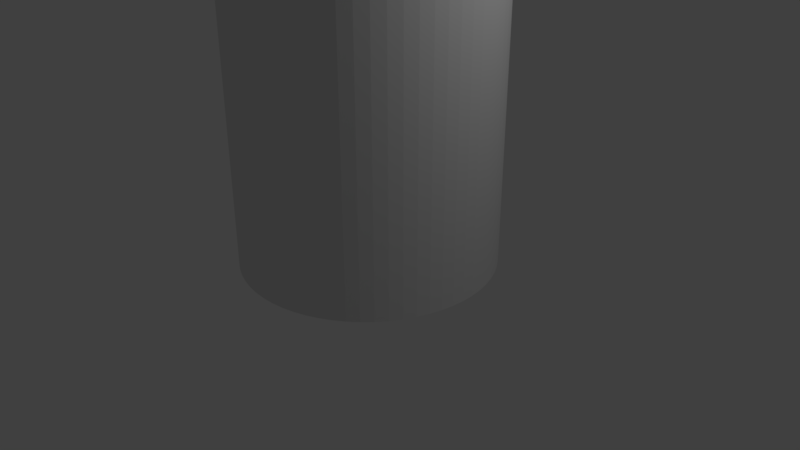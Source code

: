 # Source: Tank.blend  (saved by Blender 2.79.0; exported with 4.5.12 LTS)
import bpy
from mathutils import Matrix  # noqa: F401  (used for matrix-valued properties, if any)

bpy.ops.wm.read_factory_settings(use_empty=True)
scene = bpy.context.scene
scene.name = 'Scene'

# ---- collections
col_collection_1 = bpy.data.collections.new('Collection 1'); scene.collection.children.link(col_collection_1)

# ---- world
world_world = bpy.data.worlds.new('World'); scene.world = world_world
world_world.color = (0.05088, 0.05088, 0.05088)
world_world.use_sun_shadow = False
world_world.sun_shadow_jitter_overblur = 0.0
world_world.cycles.sampling_method = 'MANUAL'

# ---- cameras
cam_camera = bpy.data.cameras.new('Camera')
cam_camera.clip_end = 100.0
cam_camera.lens = 35.0
cam_camera.sensor_width = 32.0
cam_camera.sensor_height = 18.0
cam_camera.ortho_scale = 7.314
cam_camera.dof.focus_distance = 0.0
cam_camera.dof.aperture_fstop = 128.0

# ---- lights
light_lamp = bpy.data.lights.new('Lamp', 'POINT')
light_lamp.transmission_factor = 0.0
light_lamp.cutoff_distance = 30.0
light_lamp.energy = 100.0
light_lamp.shadow_buffer_clip_start = 1.001
light_lamp.shadow_soft_size = 0.1
light_lamp.shadow_maximum_resolution = 0.006
light_lamp.use_absolute_resolution = True

# ---- meshes
me_cylinder = bpy.data.meshes.new('Cylinder')
me_cylinder.from_pydata([(0.0, 1.0, -1.0), (0.0, 1.0, 1.0), (0.1951, 0.9808, -1.0), (0.1951, 0.9808, 1.0), (0.3827, 0.9239, -1.0), (0.3827, 0.9239, 1.0), (0.5556, 0.8315, -1.0), (0.5556, 0.8315, 1.0), (0.7071, 0.7071, -1.0), (0.7071, 0.7071, 1.0), (0.8315, 0.5556, -1.0), (0.8315, 0.5556, 1.0), (0.9239, 0.3827, -1.0), (0.9239, 0.3827, 1.0), (0.9808, 0.1951, -1.0), (0.9808, 0.1951, 1.0), (1.0, 7.55e-08, -1.0), (1.0, 7.55e-08, 1.0), (0.9808, -0.1951, -1.0), (0.9808, -0.1951, 1.0), (0.9239, -0.3827, -1.0), (0.9239, -0.3827, 1.0), (0.8315, -0.5556, -1.0), (0.8315, -0.5556, 1.0), (0.7071, -0.7071, -1.0), (0.7071, -0.7071, 1.0), (0.5556, -0.8315, -1.0), (0.5556, -0.8315, 1.0), (0.3827, -0.9239, -1.0), (0.3827, -0.9239, 1.0), (0.1951, -0.9808, -1.0), (0.1951, -0.9808, 1.0), (-3.258e-07, -1.0, -1.0), (-3.258e-07, -1.0, 1.0), (-0.1951, -0.9808, -1.0), (-0.1951, -0.9808, 1.0), (-0.3827, -0.9239, -1.0), (-0.3827, -0.9239, 1.0), (-0.5556, -0.8315, -1.0), (-0.5556, -0.8315, 1.0), (-0.7071, -0.7071, -1.0), (-0.7071, -0.7071, 1.0), (-0.8315, -0.5556, -1.0), (-0.8315, -0.5556, 1.0), (-0.9239, -0.3827, -1.0), (-0.9239, -0.3827, 1.0), (-0.9808, -0.1951, -1.0), (-0.9808, -0.1951, 1.0), (-1.0, 9.656e-07, -1.0), (-1.0, 9.656e-07, 1.0), (-0.9808, 0.1951, -1.0), (-0.9808, 0.1951, 1.0), (-0.9239, 0.3827, -1.0), (-0.9239, 0.3827, 1.0), (-0.8315, 0.5556, -1.0), (-0.8315, 0.5556, 1.0), (-0.7071, 0.7071, -1.0), (-0.7071, 0.7071, 1.0), (-0.5556, 0.8315, -1.0), (-0.5556, 0.8315, 1.0), (-0.3827, 0.9239, -1.0), (-0.3827, 0.9239, 1.0), (-0.1951, 0.9808, -1.0), (-0.1951, 0.9808, 1.0)], [], [(0, 1, 3, 2), (2, 3, 5, 4), (4, 5, 7, 6), (6, 7, 9, 8), (8, 9, 11, 10), (10, 11, 13, 12), (12, 13, 15, 14), (14, 15, 17, 16), (16, 17, 19, 18), (18, 19, 21, 20), (20, 21, 23, 22), (22, 23, 25, 24), (24, 25, 27, 26), (26, 27, 29, 28), (28, 29, 31, 30), (30, 31, 33, 32), (32, 33, 35, 34), (34, 35, 37, 36), (36, 37, 39, 38), (38, 39, 41, 40), (40, 41, 43, 42), (42, 43, 45, 44), (44, 45, 47, 46), (46, 47, 49, 48), (48, 49, 51, 50), (50, 51, 53, 52), (52, 53, 55, 54), (54, 55, 57, 56), (56, 57, 59, 58), (58, 59, 61, 60), (3, 1, 63, 61, 59, 57, 55, 53, 51, 49, 47, 45, 43, 41, 39, 37, 35, 33, 31, 29, 27, 25, 23, 21, 19, 17, 15, 13, 11, 9, 7, 5), (60, 61, 63, 62), (62, 63, 1, 0), (0, 2, 4, 6, 8, 10, 12, 14, 16, 18, 20, 22, 24, 26, 28, 30, 32, 34, 36, 38, 40, 42, 44, 46, 48, 50, 52, 54, 56, 58, 60, 62)])
me_cylinder.use_remesh_preserve_volume = False
me_cylinder.use_remesh_preserve_attributes = False
me_cylinder.use_mirror_vertex_groups = False
me_cylinder.update()
me_circle_001 = bpy.data.meshes.new('Circle.001')
me_circle_001.from_pydata([(0.0, 0.5, -0.1054), (-0.1913, 0.4619, -0.1054), (-0.3536, 0.3536, -0.1054), (-0.4619, 0.1913, -0.1054), (-0.5, -2.186e-08, -0.1054), (-0.4619, -0.1913, -0.1054), (-0.3536, -0.3536, -0.1054), (-0.1913, -0.4619, -0.1054), (-7.55e-08, -0.5, -0.1054), (0.1913, -0.4619, -0.1054), (0.3536, -0.3536, -0.1054), (0.4619, -0.1913, -0.1054), (0.5, 5.962e-09, -0.1054), (0.4619, 0.1913, -0.1054), (0.3536, 0.3536, -0.1054), (0.1913, 0.4619, -0.1054), (0.0, 0.5, 1.205), (-0.1913, 0.4619, 1.205), (-0.3536, 0.3536, 1.205), (-0.4619, 0.1913, 1.205), (-0.5, -2.186e-08, 1.205), (-0.4619, -0.1913, 1.205), (-0.3536, -0.3536, 1.205), (-0.1913, -0.4619, 1.205), (-7.55e-08, -0.5, 1.205), (0.1913, -0.4619, 1.205), (0.3536, -0.3536, 1.205), (0.4619, -0.1913, 1.205), (0.5, 5.962e-09, 1.205), (0.4619, 0.1913, 1.205), (0.3536, 0.3536, 1.205), (0.1913, 0.4619, 1.205), (0.0, 0.5, 1.205), (-0.1913, 0.4619, 1.205), (-0.3536, 0.3536, 1.205), (-0.4619, 0.1913, 1.205), (-0.5, -2.186e-08, 1.205), (-0.4619, -0.1913, 1.205), (-0.3536, -0.3536, 1.205), (-0.1913, -0.4619, 1.205), (-7.55e-08, -0.5, 1.205), (0.1913, -0.4619, 1.205), (0.3536, -0.3536, 1.205), (0.4619, -0.1913, 1.205), (0.5, 5.962e-09, 1.205), (0.4619, 0.1913, 1.205), (0.3536, 0.3536, 1.205), (0.1913, 0.4619, 1.205), (4.633e-09, 0.6244, 1.205), (-0.2389, 0.5768, 1.205), (-0.4415, 0.4415, 1.205), (-0.5768, 0.2389, 1.205), (-0.6244, -2.868e-08, 1.205), (-0.5768, -0.2389, 1.205), (-0.4415, -0.4415, 1.205), (-0.2389, -0.5768, 1.205), (-8.964e-08, -0.6244, 1.205), (0.2389, -0.5768, 1.205), (0.4415, -0.4415, 1.205), (0.5768, -0.2389, 1.205), (0.6244, 6.056e-09, 1.205), (0.5768, 0.2389, 1.205), (0.4415, 0.4415, 1.205), (0.2389, 0.5768, 1.205), (4.633e-09, 0.6244, 3.147), (-0.2389, 0.5768, 3.147), (-0.4415, 0.4415, 3.147), (-0.5768, 0.2389, 3.147), (-0.6244, -2.868e-08, 3.147), (-0.5768, -0.2389, 3.147), (-0.4415, -0.4415, 3.147), (-0.2389, -0.5768, 3.147), (-8.964e-08, -0.6244, 3.147), (0.2389, -0.5768, 3.147), (0.4415, -0.4415, 3.147), (0.5768, -0.2389, 3.147), (0.6244, 6.056e-09, 3.147), (0.5768, 0.2389, 3.147), (0.4415, 0.4415, 3.147), (0.2389, 0.5768, 3.147), (0.002082, -0.0006081, 3.148)], [], [(6, 7, 23, 22), (14, 15, 31, 30), (7, 8, 24, 23), (0, 1, 17, 16), (15, 0, 16, 31), (8, 9, 25, 24), (1, 2, 18, 17), (9, 10, 26, 25), (2, 3, 19, 18), (10, 11, 27, 26), (3, 4, 20, 19), (11, 12, 28, 27), (4, 5, 21, 20), (12, 13, 29, 28), (5, 6, 22, 21), (13, 14, 30, 29), (18, 19, 35, 34), (26, 27, 43, 42), (19, 20, 36, 35), (27, 28, 44, 43), (20, 21, 37, 36), (28, 29, 45, 44), (21, 22, 38, 37), (29, 30, 46, 45), (22, 23, 39, 38), (30, 31, 47, 46), (23, 24, 40, 39), (16, 17, 33, 32), (31, 16, 32, 47), (24, 25, 41, 40), (17, 18, 34, 33), (25, 26, 42, 41), (39, 40, 56, 55), (32, 33, 49, 48), (47, 32, 48, 63), (40, 41, 57, 56), (33, 34, 50, 49), (41, 42, 58, 57), (34, 35, 51, 50), (42, 43, 59, 58), (35, 36, 52, 51), (43, 44, 60, 59), (36, 37, 53, 52), (44, 45, 61, 60), (37, 38, 54, 53), (45, 46, 62, 61), (38, 39, 55, 54), (46, 47, 63, 62), (60, 61, 77, 76), (53, 54, 70, 69), (61, 62, 78, 77), (54, 55, 71, 70), (62, 63, 79, 78), (55, 56, 72, 71), (48, 49, 65, 64), (63, 48, 64, 79), (56, 57, 73, 72), (49, 50, 66, 65), (57, 58, 74, 73), (50, 51, 67, 66), (58, 59, 75, 74), (51, 52, 68, 67), (59, 60, 76, 75), (52, 53, 69, 68), (74, 75, 80), (67, 68, 80), (75, 76, 80), (68, 69, 80), (76, 77, 80), (69, 70, 80), (77, 78, 80), (70, 71, 80), (78, 79, 80), (71, 72, 80), (64, 65, 80), (79, 64, 80), (72, 73, 80), (65, 66, 80), (73, 74, 80), (66, 67, 80)])
me_circle_001.use_remesh_preserve_volume = False
me_circle_001.use_remesh_preserve_attributes = False
me_circle_001.use_mirror_vertex_groups = False
me_circle_001.update()
me_circle = bpy.data.meshes.new('Circle')
me_circle.from_pydata([(-3.172e-08, 0.2495, 0.9355), (-0.09548, 0.2305, 0.9355), (-0.1764, 0.1764, 0.9355), (-0.2305, 0.09548, 0.9355), (-0.2495, 3.809e-09, 0.9355), (-0.2305, -0.09548, 0.9355), (-0.1764, -0.1764, 0.9355), (-0.09548, -0.2305, 0.9355), (-6.939e-08, -0.2495, 0.9355), (0.09548, -0.2305, 0.9355), (0.1764, -0.1764, 0.9355), (0.2305, -0.09548, 0.9355), (0.2495, 1.769e-08, 0.9355), (0.2305, 0.09548, 0.9355), (0.1764, 0.1764, 0.9355), (0.09548, 0.2305, 0.9355), (2.567e-08, 1.689, -0.5329), (-0.6464, 1.561, -0.5329), (-1.194, 1.194, -0.5329), (-1.561, 0.6464, -0.5329), (-1.689, -8.154e-08, -0.5329), (-1.561, -0.6464, -0.5329), (-1.194, -1.194, -0.5329), (-0.6464, -1.561, -0.5329), (-2.294e-07, -1.689, -0.5329), (0.6464, -1.561, -0.5329), (1.194, -1.194, -0.5329), (1.561, -0.6464, -0.5329), (1.689, 1.244e-08, -0.5329), (1.561, 0.6464, -0.5329), (1.194, 1.194, -0.5329), (0.6464, 1.561, -0.5329), (2.567e-08, 1.689, -0.5329), (-0.6464, 1.561, -0.5329), (-1.194, 1.194, -0.5329), (-1.561, 0.6464, -0.5329), (-1.689, -8.154e-08, -0.5329), (-1.561, -0.6464, -0.5329), (-1.194, -1.194, -0.5329), (-0.6464, -1.561, -0.5329), (-2.294e-07, -1.689, -0.5329), (0.6464, -1.561, -0.5329), (1.194, -1.194, -0.5329), (1.561, -0.6464, -0.5329), (1.689, 1.244e-08, -0.5329), (1.561, 0.6464, -0.5329), (1.194, 1.194, -0.5329), (0.6464, 1.561, -0.5329), (2.567e-08, 1.689, -10.99), (-0.6464, 1.561, -10.99), (-1.194, 1.194, -10.99), (-1.561, 0.6464, -10.99), (-1.689, -8.154e-08, -10.99), (-1.561, -0.6464, -10.99), (-1.194, -1.194, -10.99), (-0.6464, -1.561, -10.99), (-2.294e-07, -1.689, -10.99), (0.6464, -1.561, -10.99), (1.194, -1.194, -10.99), (1.561, -0.6464, -10.99), (1.689, 1.244e-08, -10.99), (1.561, 0.6464, -10.99), (1.194, 1.194, -10.99), (0.6464, 1.561, -10.99), (2.567e-08, 1.689, -10.99), (-0.6464, 1.561, -10.99), (-1.194, 1.194, -10.99), (-1.561, 0.6464, -10.99), (-1.689, -8.154e-08, -10.99), (-1.561, -0.6464, -10.99), (-1.194, -1.194, -10.99), (-0.6464, -1.561, -10.99), (-2.294e-07, -1.689, -10.99), (0.6464, -1.561, -10.99), (1.194, -1.194, -10.99), (1.561, -0.6464, -10.99), (1.689, 1.244e-08, -10.99), (1.561, 0.6464, -10.99), (1.194, 1.194, -10.99), (0.6464, 1.561, -10.99), (2.567e-08, 1.689, -10.99), (-0.6464, 1.561, -10.99), (-1.194, 1.194, -10.99), (-1.561, 0.6464, -10.99), (-1.689, -8.154e-08, -10.99), (-1.561, -0.6464, -10.99), (-1.194, -1.194, -10.99), (-0.6464, -1.561, -10.99), (-2.294e-07, -1.689, -10.99), (0.6464, -1.561, -10.99), (1.194, -1.194, -10.99), (1.561, -0.6464, -10.99), (1.689, 1.244e-08, -10.99), (1.561, 0.6464, -10.99), (1.194, 1.194, -10.99), (0.6464, 1.561, -10.99), (-5.588e-08, 1.49e-08, -10.99)], [], [(1, 0, 16, 17), (0, 15, 31, 16), (9, 8, 24, 25), (2, 1, 17, 18), (10, 9, 25, 26), (3, 2, 18, 19), (11, 10, 26, 27), (4, 3, 19, 20), (12, 11, 27, 28), (5, 4, 20, 21), (13, 12, 28, 29), (6, 5, 21, 22), (14, 13, 29, 30), (7, 6, 22, 23), (15, 14, 30, 31), (8, 7, 23, 24), (31, 30, 46, 47), (24, 23, 39, 40), (17, 16, 32, 33), (16, 31, 47, 32), (25, 24, 40, 41), (18, 17, 33, 34), (26, 25, 41, 42), (19, 18, 34, 35), (27, 26, 42, 43), (20, 19, 35, 36), (28, 27, 43, 44), (21, 20, 36, 37), (29, 28, 44, 45), (22, 21, 37, 38), (30, 29, 45, 46), (23, 22, 38, 39), (37, 36, 52, 53), (45, 44, 60, 61), (38, 37, 53, 54), (46, 45, 61, 62), (39, 38, 54, 55), (47, 46, 62, 63), (40, 39, 55, 56), (33, 32, 48, 49), (32, 47, 63, 48), (41, 40, 56, 57), (34, 33, 49, 50), (42, 41, 57, 58), (35, 34, 50, 51), (43, 42, 58, 59), (36, 35, 51, 52), (44, 43, 59, 60), (48, 63, 79, 64), (57, 56, 72, 73), (50, 49, 65, 66), (58, 57, 73, 74), (51, 50, 66, 67), (59, 58, 74, 75), (52, 51, 67, 68), (60, 59, 75, 76), (53, 52, 68, 69), (61, 60, 76, 77), (54, 53, 69, 70), (62, 61, 77, 78), (55, 54, 70, 71), (63, 62, 78, 79), (56, 55, 71, 72), (49, 48, 64, 65), (78, 77, 93, 94), (71, 70, 86, 87), (79, 78, 94, 95), (72, 71, 87, 88), (65, 64, 80, 81), (64, 79, 95, 80), (73, 72, 88, 89), (66, 65, 81, 82), (74, 73, 89, 90), (67, 66, 82, 83), (75, 74, 90, 91), (68, 67, 83, 84), (76, 75, 91, 92), (69, 68, 84, 85), (77, 76, 92, 93), (70, 69, 85, 86), (84, 83, 96), (92, 91, 96), (85, 84, 96), (93, 92, 96), (86, 85, 96), (94, 93, 96), (87, 86, 96), (95, 94, 96), (88, 87, 96), (81, 80, 96), (80, 95, 96), (89, 88, 96), (82, 81, 96), (90, 89, 96), (83, 82, 96), (91, 90, 96)])
me_circle.use_remesh_preserve_volume = False
me_circle.use_remesh_preserve_attributes = False
me_circle.use_mirror_vertex_groups = False
me_circle.update()
me_circle_002 = bpy.data.meshes.new('Circle.002')
me_circle_002.from_pydata([(0.0, 0.5, -0.1054), (-0.1913, 0.4619, -0.1054), (-0.3536, 0.3536, -0.1054), (-0.4619, 0.1913, -0.1054), (-0.5, -2.186e-08, -0.1054), (-0.4619, -0.1913, -0.1054), (-0.3536, -0.3536, -0.1054), (-0.1913, -0.4619, -0.1054), (-7.55e-08, -0.5, -0.1054), (0.1913, -0.4619, -0.1054), (0.3536, -0.3536, -0.1054), (0.4619, -0.1913, -0.1054), (0.5, 5.962e-09, -0.1054), (0.4619, 0.1913, -0.1054), (0.3536, 0.3536, -0.1054), (0.1913, 0.4619, -0.1054), (0.0, 0.5, 1.623), (-0.1913, 0.4619, 1.623), (-0.3536, 0.3536, 1.623), (-0.4619, 0.1913, 1.623), (-0.5, -2.186e-08, 1.623), (-0.4619, -0.1913, 1.623), (-0.3536, -0.3536, 1.623), (-0.1913, -0.4619, 1.623), (-7.55e-08, -0.5, 1.623), (0.1913, -0.4619, 1.623), (0.3536, -0.3536, 1.623), (0.4619, -0.1913, 1.623), (0.5, 5.962e-09, 1.623), (0.4619, 0.1913, 1.623), (0.3536, 0.3536, 1.623), (0.1913, 0.4619, 1.623), (0.0, 0.5, -0.1054), (-0.1913, 0.4619, -0.1054), (-0.3536, 0.3536, -0.1054), (-0.4619, 0.1913, -0.1054), (-0.5, -2.186e-08, -0.1054), (-0.4619, -0.1913, -0.1054), (-0.3536, -0.3536, -0.1054), (-0.1913, -0.4619, -0.1054), (-7.55e-08, -0.5, -0.1054), (0.1913, -0.4619, -0.1054), (0.3536, -0.3536, -0.1054), (0.4619, -0.1913, -0.1054), (0.5, 5.962e-09, -0.1054), (0.4619, 0.1913, -0.1054), (0.3536, 0.3536, -0.1054), (0.1913, 0.4619, -0.1054), (-2.328e-08, -9.313e-10, -0.1054), (0.5426, 0.5426, 1.623), (0.709, 0.2937, 1.623), (0.7674, 9.151e-09, 1.623), (0.709, -0.2937, 1.623), (0.5426, -0.5426, 1.623), (0.2937, -0.709, 1.623), (-9.894e-08, -0.7674, 1.623), (-0.2937, -0.709, 1.623), (-0.5426, -0.5426, 1.623), (-0.709, -0.2937, 1.623), (-0.7674, -3.354e-08, 1.623), (-0.709, 0.2937, 1.623), (-0.5426, 0.5426, 1.623), (-0.2937, 0.709, 1.623), (1.693e-08, 0.7674, 1.623), (0.2937, 0.709, 1.623), (0.8052, 0.8052, 1.623), (1.052, 0.4358, 1.623), (1.139, 1.358e-08, 1.623), (1.052, -0.4358, 1.623), (0.8052, -0.8052, 1.623), (0.4358, -1.052, 1.623), (-1.36e-07, -1.139, 1.623), (-0.4358, -1.052, 1.623), (-0.8052, -0.8052, 1.623), (-1.052, -0.4358, 1.623), (-1.139, -4.977e-08, 1.623), (-1.052, 0.4358, 1.623), (-0.8052, 0.8052, 1.623), (-0.4358, 1.052, 1.623), (3.594e-08, 1.139, 1.623), (0.4358, 1.052, 1.623), (0.8052, 0.8052, 2.522), (1.052, 0.4358, 2.522), (1.139, 1.358e-08, 2.522), (1.052, -0.4358, 2.522), (0.8052, -0.8052, 2.522), (0.4358, -1.052, 2.522), (-2.269e-07, -1.139, 2.522), (-0.4358, -1.052, 2.522), (-0.8052, -0.8052, 2.522), (-1.052, -0.4358, 2.522), (-1.139, -4.977e-08, 2.522), (-1.052, 0.4358, 2.522), (-0.8052, 0.8052, 2.522), (-0.4358, 1.052, 2.522), (-5.496e-08, 1.139, 2.522), (0.4358, 1.052, 2.522), (0.8052, 0.8052, 2.522), (1.052, 0.4358, 2.522), (1.139, 1.358e-08, 2.522), (1.052, -0.4358, 2.522), (0.8052, -0.8052, 2.522), (0.4358, -1.052, 2.522), (-2.269e-07, -1.139, 2.522), (-0.4358, -1.052, 2.522), (-0.8052, -0.8052, 2.522), (-1.052, -0.4358, 2.522), (-1.139, -4.977e-08, 2.522), (-1.052, 0.4358, 2.522), (-0.8052, 0.8052, 2.522), (-0.4358, 1.052, 2.522), (-5.496e-08, 1.139, 2.522), (0.4358, 1.052, 2.522), (-1.714e-07, 7.451e-09, 2.522)], [], [(6, 7, 23, 22), (14, 15, 31, 30), (7, 8, 24, 23), (0, 1, 17, 16), (15, 0, 16, 31), (8, 9, 25, 24), (1, 2, 18, 17), (9, 10, 26, 25), (2, 3, 19, 18), (10, 11, 27, 26), (3, 4, 20, 19), (11, 12, 28, 27), (4, 5, 21, 20), (12, 13, 29, 28), (5, 6, 22, 21), (13, 14, 30, 29), (12, 11, 43, 44), (5, 4, 36, 37), (13, 12, 44, 45), (6, 5, 37, 38), (14, 13, 45, 46), (7, 6, 38, 39), (15, 14, 46, 47), (8, 7, 39, 40), (1, 0, 32, 33), (0, 15, 47, 32), (9, 8, 40, 41), (2, 1, 33, 34), (10, 9, 41, 42), (3, 2, 34, 35), (11, 10, 42, 43), (4, 3, 35, 36), (40, 39, 48), (33, 32, 48), (32, 47, 48), (41, 40, 48), (34, 33, 48), (42, 41, 48), (35, 34, 48), (43, 42, 48), (36, 35, 48), (44, 43, 48), (37, 36, 48), (45, 44, 48), (38, 37, 48), (46, 45, 48), (39, 38, 48), (47, 46, 48), (18, 19, 60, 61), (26, 27, 52, 53), (19, 20, 59, 60), (27, 28, 51, 52), (20, 21, 58, 59), (28, 29, 50, 51), (21, 22, 57, 58), (29, 30, 49, 50), (22, 23, 56, 57), (30, 31, 64, 49), (23, 24, 55, 56), (16, 17, 62, 63), (31, 16, 63, 64), (24, 25, 54, 55), (17, 18, 61, 62), (25, 26, 53, 54), (59, 58, 74, 75), (52, 51, 67, 68), (60, 59, 75, 76), (53, 52, 68, 69), (61, 60, 76, 77), (54, 53, 69, 70), (64, 63, 79, 80), (62, 61, 77, 78), (55, 54, 70, 71), (49, 64, 80, 65), (63, 62, 78, 79), (56, 55, 71, 72), (50, 49, 65, 66), (57, 56, 72, 73), (51, 50, 66, 67), (58, 57, 73, 74), (65, 80, 96, 81), (73, 72, 88, 89), (66, 65, 81, 82), (74, 73, 89, 90), (67, 66, 82, 83), (75, 74, 90, 91), (68, 67, 83, 84), (76, 75, 91, 92), (69, 68, 84, 85), (77, 76, 92, 93), (70, 69, 85, 86), (78, 77, 93, 94), (71, 70, 86, 87), (80, 79, 95, 96), (79, 78, 94, 95), (72, 71, 87, 88), (86, 85, 101, 102), (94, 93, 109, 110), (87, 86, 102, 103), (96, 95, 111, 112), (95, 94, 110, 111), (88, 87, 103, 104), (81, 96, 112, 97), (89, 88, 104, 105), (82, 81, 97, 98), (90, 89, 105, 106), (83, 82, 98, 99), (91, 90, 106, 107), (84, 83, 99, 100), (92, 91, 107, 108), (85, 84, 100, 101), (93, 92, 108, 109), (107, 106, 113), (100, 99, 113), (108, 107, 113), (101, 100, 113), (109, 108, 113), (102, 101, 113), (110, 109, 113), (103, 102, 113), (112, 111, 113), (111, 110, 113), (104, 103, 113), (97, 112, 113), (105, 104, 113), (98, 97, 113), (106, 105, 113), (99, 98, 113)])
me_circle_002.use_remesh_preserve_volume = False
me_circle_002.use_remesh_preserve_attributes = False
me_circle_002.use_mirror_vertex_groups = False
me_circle_002.update()

# ---- objects
ob_cylinder = bpy.data.objects.new('Cylinder', me_cylinder)
ob_circle = bpy.data.objects.new('Circle', me_circle_001)
ob_bottle = bpy.data.objects.new('bottle', me_circle)
ob_lamp = bpy.data.objects.new('Lamp', light_lamp)
ob_camera = bpy.data.objects.new('Camera', cam_camera)
ob_circle_001 = bpy.data.objects.new('Circle.001', me_circle_002)

# ---- transforms, parenting, visibility, modifiers, constraints
ob_cylinder.location = (0.0, 0.1618, 12.28)
ob_cylinder.rotation_euler = (1.571, 0.0, 0.0)
ob_cylinder.scale = (0.3, 0.3, 0.1)
ob_cylinder.lineart.crease_threshold = 0.0
ob_circle.location = (0.0, 0.0, 11.98)
ob_circle.scale = (0.4881, 0.4881, 0.4881)
ob_circle.lineart.crease_threshold = 0.0
_m = ob_circle.modifiers.new('Subsurf', 'SUBSURF')
_m.uv_smooth = 'PRESERVE_CORNERS'
_m.quality = 2
_m.levels = 2
_m.show_only_control_edges = False
ob_bottle.location = (0.0, 0.0, 11.01)
ob_bottle.lineart.crease_threshold = 0.0
_m = ob_bottle.modifiers.new('Subsurf', 'SUBSURF')
_m.uv_smooth = 'PRESERVE_CORNERS'
_m.quality = 2
_m.levels = 2
_m.show_only_control_edges = False
ob_lamp.location = (4.076, 1.005, 5.904)
ob_lamp.rotation_euler = (0.6503, 0.05522, 1.866)
ob_lamp.lock_rotations_4d = False
ob_lamp.empty_display_type = 'ARROWS'
ob_lamp.color = (0.0, 0.0, 0.0, 0.0)
ob_lamp.lineart.crease_threshold = 0.0
ob_camera.location = (7.481, -6.508, 5.344)
ob_camera.rotation_euler = (1.109, 0.0, 0.8149)
ob_camera.lock_rotations_4d = False
ob_camera.empty_display_type = 'ARROWS'
ob_camera.color = (0.0, 0.0, 0.0, 0.0)
ob_camera.display_type = 'WIRE'
ob_camera.lineart.crease_threshold = 0.0
ob_circle_001.location = (-0.3223, 0.0, 12.32)
ob_circle_001.rotation_euler = (0.0, 1.571, 0.0)
ob_circle_001.scale = (0.3, 0.3, 0.6938)
ob_circle_001.lineart.crease_threshold = 0.0
_m = ob_circle_001.modifiers.new('Subsurf', 'SUBSURF')
_m.uv_smooth = 'PRESERVE_CORNERS'
_m.quality = 2
_m.levels = 2
_m.show_only_control_edges = False

# ---- collection membership
col_collection_1.objects.link(ob_cylinder)
col_collection_1.objects.link(ob_circle)
col_collection_1.objects.link(ob_bottle)
col_collection_1.objects.link(ob_lamp)
col_collection_1.objects.link(ob_camera)
col_collection_1.objects.link(ob_circle_001)

# ---- scene / render settings (as saved in the file)
scene.camera = ob_camera
scene.frame_start = 1; scene.frame_end = 250; scene.frame_set(1)
scene.render.engine = 'BLENDER_EEVEE_NEXT'
scene.render.resolution_percentage = 50
scene.render.dither_intensity = 0.0
scene.cycles.use_denoising = False
scene.cycles.samples = 128
scene.cycles.sampling_pattern = 'TABULATED_SOBOL'
scene.cycles.use_adaptive_sampling = False
scene.cycles.use_light_tree = False
scene.cycles.blur_glossy = 0.0
scene.cycles.sample_clamp_indirect = 0.0
scene.view_settings.view_transform = 'Standard'
bpy.context.view_layer.update()
